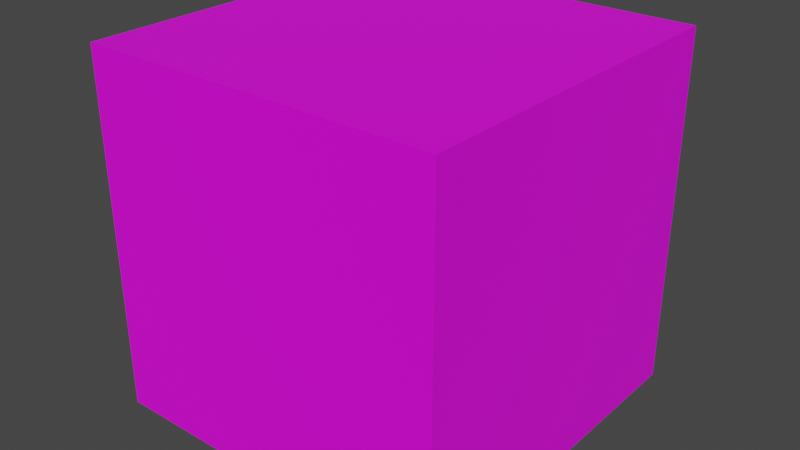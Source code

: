 # Source: Template.blend  (saved by Blender 3.4.6; exported with 4.5.12 LTS)
import bpy
from mathutils import Matrix  # noqa: F401  (used for matrix-valued properties, if any)

bpy.ops.wm.read_factory_settings(use_empty=True)
scene = bpy.context.scene
scene.name = 'Scene'

# ---- collections
col_collection = bpy.data.collections.new('Collection'); scene.collection.children.link(col_collection)

# ---- images (referenced by path relative to the original .blend; pixels are not part of the script)
import os
ASSET_DIR = os.environ.get("B2B_ASSET_DIR", "")  # directory of the original .blend (textures are referenced by path, not embedded)
HERE = os.path.dirname(os.path.abspath(__file__))  # packed textures are extracted next to this script under _unpacked/

def load_image(name, relpath, width, height, colorspace="sRGB"):
    """Load a texture the original file referenced (path relative to the .blend, or extracted next to this script)."""
    p = next((c for c in (os.path.join(HERE, relpath), os.path.join(ASSET_DIR, relpath)) if relpath and os.path.exists(c)), "")
    if p:
        img = bpy.data.images.load(p, check_existing=True)
        img.name = name
    else:  # same state as the original file: an image datablock whose file is absent (Cycles renders it pink)
        img = bpy.data.images.new(name, width, height)
        img.source = "FILE"
        img.filepath = "//" + (relpath or name)
    img.colorspace_settings.name = colorspace
    return img
img_pallete_png_001 = load_image('pallete.png.001', 'pallete.png', 1024, 1024, 'sRGB')

# ---- materials (node trees are filled in below, after node groups)
mat_material = bpy.data.materials.new('Material')
mat_material.alpha_threshold = 0.0
mat_material.use_transparent_shadow = False
mat_material.roughness = 0.5
mat_material.line_color = (0.0, 0.0, 0.0, 1.0)

# ---- material node trees
mat_material.use_nodes = True; mat_material.node_tree.nodes.clear()
_N = mat_material.node_tree.nodes; _L = mat_material.node_tree.links
n0 = _N.new('ShaderNodeOutputMaterial'); n0.name = 'Material Output'; n0.location = (300, 300)
n1 = _N.new('ShaderNodeBsdfPrincipled'); n1.name = 'Principled BSDF'; n1.location = (10, 300)
n1.distribution = 'GGX'
n1.subsurface_method = 'RANDOM_WALK_SKIN'
n1.inputs[3].default_value = 1.45
n1.inputs[27].default_value = (0.0, 0.0, 0.0, 1.0)
n1.inputs[28].default_value = 1.0
n2 = _N.new('ShaderNodeTexImage'); n2.name = 'Image Texture'; n2.location = (-448, 184)
n2.image = img_pallete_png_001
_L.new(n1.outputs[0], n0.inputs[0])
_L.new(n2.outputs[0], n1.inputs[0])
n0.is_active_output = True

# ---- world
world_world = bpy.data.worlds.new('World'); scene.world = world_world
world_world.use_nodes = True; world_world.node_tree.nodes.clear()
_N = world_world.node_tree.nodes; _L = world_world.node_tree.links
n0 = _N.new('ShaderNodeOutputWorld'); n0.name = 'World Output'; n0.location = (300, 300)
n1 = _N.new('ShaderNodeBackground'); n1.name = 'Background'; n1.location = (10, 300)
n1.inputs[0].default_value = (0.05088, 0.05088, 0.05088, 1.0)
_L.new(n1.outputs[0], n0.inputs[0])
n0.is_active_output = True
world_world.color = (0.05088, 0.05088, 0.05088)
world_world.use_sun_shadow = False
world_world.sun_shadow_jitter_overblur = 0.0

# ---- meshes
me_cube = bpy.data.meshes.new('Cube')
me_cube.from_pydata([(1.0, 1.0, 1.0), (1.0, 1.0, -1.0), (1.0, -1.0, 1.0), (1.0, -1.0, -1.0), (-1.0, 1.0, 1.0), (-1.0, 1.0, -1.0), (-1.0, -1.0, 1.0), (-1.0, -1.0, -1.0)], [], [(0, 4, 6, 2), (3, 2, 6, 7), (7, 6, 4, 5), (5, 1, 3, 7), (1, 0, 2, 3), (5, 4, 0, 1)])
_uv = me_cube.uv_layers.new(name='UVMap')
_uv.uv.foreach_set('vector', [0.625, 0.5, 0.875, 0.5, 0.875, 0.75, 0.625, 0.75, 0.375, 0.75, 0.625, 0.75, 0.625, 1.0, 0.375, 1.0, 0.375, 0.0, 0.625, 0.0, 0.625, 0.25, 0.375, 0.25, 0.125, 0.5, 0.375, 0.5, 0.375, 0.75, 0.125, 0.75, 0.375, 0.5, 0.625, 0.5, 0.625, 0.75, 0.375, 0.75, 0.375, 0.25, 0.625, 0.25, 0.625, 0.5, 0.375, 0.5])
me_cube.materials.append(mat_material)
me_cube.use_mirror_vertex_groups = False
me_cube.update()

# ---- objects
ob_cube = bpy.data.objects.new('Cube', me_cube)

# ---- transforms, parenting, visibility, modifiers, constraints
ob_cube.location = (0.0, 0.0, 0.0)
ob_cube.lock_rotations_4d = False
ob_cube.empty_display_type = 'ARROWS'
ob_cube.lineart.crease_threshold = 0.0

# ---- collection membership
col_collection.objects.link(ob_cube)

# ---- scene / render settings (as saved in the file)
scene.frame_start = 1; scene.frame_end = 250; scene.frame_set(1)
scene.render.engine = 'BLENDER_EEVEE_NEXT'
scene.cycles.sampling_pattern = 'TABULATED_SOBOL'
scene.cycles.use_light_tree = False
scene.view_settings.view_transform = 'Filmic'
bpy.context.view_layer.update()

# ---- added for rendering (the .blend has no active camera and no usable light): camera, sun
cam_auto = bpy.data.cameras.new('AutoCamera')
cam_auto.lens = 50.0
cam_auto.sensor_width = 36.0
cam_auto.clip_end = 1000.0
ob_auto_camera = bpy.data.objects.new('AutoCamera', cam_auto)
scene.collection.objects.link(ob_auto_camera)
ob_auto_camera.location = (3.20507, -3.84609, 2.56406)
ob_auto_camera.rotation_euler = (1.09748, -7.21219e-08, 0.694738)
scene.camera = ob_auto_camera
light_auto_sun = bpy.data.lights.new('AutoSun', 'SUN')
light_auto_sun.energy = 3.0
light_auto_sun.angle = 0.0523599
ob_auto_sun = bpy.data.objects.new('AutoSun', light_auto_sun)
scene.collection.objects.link(ob_auto_sun)
ob_auto_sun.rotation_euler = (0.872665, 0.174533, 0.523599)
bpy.context.view_layer.update()

